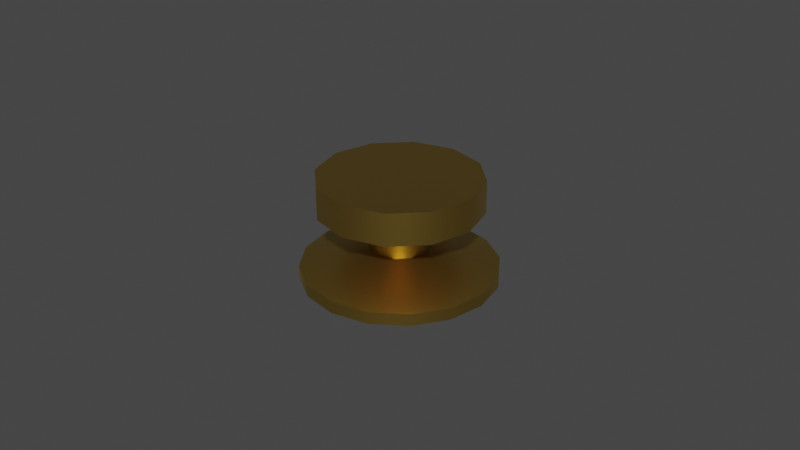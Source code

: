 # Source: handle_round.blend  (saved by Blender 2.90.8; exported with 4.5.12 LTS)
import bpy
from mathutils import Matrix  # noqa: F401  (used for matrix-valued properties, if any)

bpy.ops.wm.read_factory_settings(use_empty=True)
scene = bpy.context.scene
scene.name = 'Scene'

# ---- collections
col_collection = bpy.data.collections.new('Collection'); scene.collection.children.link(col_collection)

# ---- materials (node trees are filled in below, after node groups)
mat_metal = bpy.data.materials.new('metal')
mat_metal.use_transparent_shadow = False

# ---- node groups
ng_auto_smooth = bpy.data.node_groups.new('Auto Smooth', 'GeometryNodeTree')
_s = ng_auto_smooth.interface.new_socket(name='Geometry', in_out='OUTPUT', socket_type='NodeSocketGeometry')
_s = ng_auto_smooth.interface.new_socket(name='Geometry', in_out='INPUT', socket_type='NodeSocketGeometry')
_s = ng_auto_smooth.interface.new_socket(name='Angle', in_out='INPUT', socket_type='NodeSocketFloat')
_s.subtype = 'ANGLE'
_s.min_value = 0.0
_s.max_value = 3.142
ng_auto_smooth.is_modifier = True
_N = ng_auto_smooth.nodes; _L = ng_auto_smooth.links
n0 = _N.new('NodeGroupOutput'); n0.name = 'Group Output'; n0.location = (480, -100)
n1 = _N.new('NodeGroupInput'); n1.name = 'Group Input'; n1.location = (-420, -300)
n2 = _N.new('NodeGroupInput'); n2.name = 'Group Input.001'; n2.location = (-60, -100)
n3 = _N.new('GeometryNodeSetShadeSmooth'); n3.name = 'Set Shade Smooth'; n3.location = (120, -100)
n3.domain = 'EDGE'
n4 = _N.new('GeometryNodeSetShadeSmooth'); n4.name = 'Set Shade Smooth.001'; n4.location = (300, -100)
n5 = _N.new('GeometryNodeInputMeshEdgeAngle'); n5.name = 'Edge Angle'; n5.location = (-420, -220)
n6 = _N.new('GeometryNodeInputEdgeSmooth'); n6.name = 'Is Edge Smooth'; n6.location = (-60, -160)
n7 = _N.new('GeometryNodeInputShadeSmooth'); n7.name = 'Is Face Smooth'; n7.location = (-240, -340)
n8 = _N.new('FunctionNodeBooleanMath'); n8.name = 'Boolean Math'; n8.location = (-60, -220)
n9 = _N.new('FunctionNodeCompare'); n9.name = 'Compare'; n9.location = (-240, -180)
n9.operation = 'LESS_EQUAL'
_L.new(n5.outputs[0], n9.inputs[0])
_L.new(n4.outputs[0], n0.inputs[0])
_L.new(n1.outputs[1], n9.inputs[1])
_L.new(n9.outputs[0], n8.inputs[0])
_L.new(n7.outputs[0], n8.inputs[1])
_L.new(n2.outputs[0], n3.inputs[0])
_L.new(n6.outputs[0], n3.inputs[1])
_L.new(n3.outputs[0], n4.inputs[0])
_L.new(n8.outputs[0], n3.inputs[2])
n0.is_active_output = True

# ---- material node trees
mat_metal.use_nodes = True; mat_metal.node_tree.nodes.clear()
_N = mat_metal.node_tree.nodes; _L = mat_metal.node_tree.links
n0 = _N.new('ShaderNodeBsdfPrincipled'); n0.name = 'Principled BSDF'; n0.location = (10, 300)
n0.distribution = 'GGX'
n0.subsurface_method = 'BURLEY'
n0.inputs[0].default_value = (0.6038, 0.402, 0.09084, 1.0)
n0.inputs[1].default_value = 1.0
n0.inputs[2].default_value = 0.4
n0.inputs[3].default_value = 1.45
n0.inputs[27].default_value = (0.0, 0.0, 0.0, 1.0)
n0.inputs[28].default_value = 1.0
n1 = _N.new('ShaderNodeOutputMaterial'); n1.name = 'Material Output'; n1.location = (300, 300)
_L.new(n0.outputs[0], n1.inputs[0])
n1.is_active_output = True

# ---- world
world_world = bpy.data.worlds.new('World'); scene.world = world_world
world_world.use_nodes = True; world_world.node_tree.nodes.clear()
_N = world_world.node_tree.nodes; _L = world_world.node_tree.links
n0 = _N.new('ShaderNodeOutputWorld'); n0.name = 'World Output'; n0.location = (300, 300)
n1 = _N.new('ShaderNodeBackground'); n1.name = 'Background'; n1.location = (10, 300)
n1.inputs[0].default_value = (0.05088, 0.05088, 0.05088, 1.0)
_L.new(n1.outputs[0], n0.inputs[0])
n0.is_active_output = True
world_world.color = (0.05088, 0.05088, 0.05088)
world_world.use_sun_shadow = False
world_world.sun_shadow_jitter_overblur = 0.0

# ---- meshes
me_cylinder = bpy.data.meshes.new('Cylinder')
me_cylinder.from_pydata([(0.0, 0.04, -0.0025), (0.0, 0.04, 0.0025), (0.01531, 0.03696, -0.0025), (0.01531, 0.03696, 0.0025), (0.02828, 0.02828, -0.0025), (0.02828, 0.02828, 0.0025), (0.03696, 0.01531, -0.0025), (0.03696, 0.01531, 0.0025), (0.04, -1.748e-09, -0.0025), (0.04, -1.748e-09, 0.0025), (0.03696, -0.01531, -0.0025), (0.03696, -0.01531, 0.0025), (0.02828, -0.02828, -0.0025), (0.02828, -0.02828, 0.0025), (0.01531, -0.03696, -0.0025), (0.01531, -0.03696, 0.0025), (6.04e-09, -0.04, -0.0025), (6.04e-09, -0.04, 0.0025), (-0.01531, -0.03696, -0.0025), (-0.01531, -0.03696, 0.0025), (-0.02828, -0.02828, -0.0025), (-0.02828, -0.02828, 0.0025), (-0.03696, -0.01531, -0.0025), (-0.03696, -0.01531, 0.0025), (-0.04, 4.77e-10, -0.0025), (-0.04, 4.77e-10, 0.0025), (-0.03696, 0.01531, -0.0025), (-0.03696, 0.01531, 0.0025), (-0.02828, 0.02828, -0.0025), (-0.02828, 0.02828, 0.0025), (-0.01531, 0.03696, -0.0025), (-0.01531, 0.03696, 0.0025), (0.002221, 0.005362, 0.0105), (-1.808e-09, 0.005804, 0.0105), (0.004104, 0.004104, 0.0105), (0.005362, 0.002221, 0.0105), (0.005804, -1.254e-10, 0.0105), (0.005362, -0.002221, 0.0105), (0.004104, -0.004104, 0.0105), (0.002221, -0.005362, 0.0105), (2.545e-09, -0.005804, 0.0105), (-0.002221, -0.005362, 0.0105), (-0.004104, -0.004104, 0.0105), (-0.005362, -0.002221, 0.0105), (-0.005804, 6.099e-10, 0.0105), (-0.005362, 0.002221, 0.0105), (-0.004104, 0.004104, 0.0105), (-0.002221, 0.005362, 0.0105), (0.006123, 0.01478, 0.0105), (1.755e-09, 0.016, 0.0105), (0.01131, 0.01131, 0.0105), (0.01478, 0.006123, 0.0105), (0.016, -2.803e-10, 0.0105), (0.01478, -0.006123, 0.0105), (0.01131, -0.01131, 0.0105), (0.006123, -0.01478, 0.0105), (4.171e-09, -0.016, 0.0105), (-0.006123, -0.01478, 0.0105), (-0.01131, -0.01131, 0.0105), (-0.01478, -0.006123, 0.0105), (-0.016, 6.099e-10, 0.0105), (-0.01478, 0.006123, 0.0105), (-0.01131, 0.01131, 0.0105), (-0.006123, 0.01478, 0.0105), (2.555e-09, 0.01263, 0.02667), (0.0, 0.03333, 0.04), (0.006314, 0.01094, 0.02667), (0.01667, 0.02887, 0.04), (0.01094, 0.006314, 0.02667), (0.02887, 0.01667, 0.04), (0.01263, -1.794e-10, 0.02667), (0.03333, -1.457e-09, 0.04), (0.01094, -0.006314, 0.02667), (0.02887, -0.01667, 0.04), (0.006314, -0.01094, 0.02667), (0.01667, -0.02887, 0.04), (2.158e-09, -0.01263, 0.02667), (5.033e-09, -0.03333, 0.04), (-0.006314, -0.01094, 0.02667), (-0.01667, -0.02887, 0.04), (-0.01094, -0.006314, 0.02667), (-0.02887, -0.01667, 0.04), (-0.01263, -6.553e-09, 0.02667), (-0.03333, -1.55e-08, 0.04), (-0.01094, 0.006314, 0.02667), (-0.02887, 0.01667, 0.04), (-0.006314, 0.01094, 0.02667), (-0.01667, 0.02887, 0.04), (0.0, 0.03333, 0.02667), (0.01667, 0.02887, 0.02667), (0.02887, 0.01667, 0.02667), (0.03333, -1.457e-09, 0.02667), (0.02887, -0.01667, 0.02667), (0.01667, -0.02887, 0.02667), (5.033e-09, -0.03333, 0.02667), (-0.01667, -0.02887, 0.02667), (-0.02887, -0.01667, 0.02667), (-0.03333, -1.55e-08, 0.02667), (-0.02887, 0.01667, 0.02667), (-0.01667, 0.02887, 0.02667), (2.826e-09, 0.01263, 0.006667), (0.006314, 0.01094, 0.006667), (0.01094, 0.006314, 0.006667), (0.01263, -1.794e-10, 0.006667), (0.01094, -0.006314, 0.006667), (0.006314, -0.01094, 0.006667), (2.429e-09, -0.01263, 0.006667), (-0.006314, -0.01094, 0.006667), (-0.01094, -0.006314, 0.006667), (-0.01263, -6.553e-09, 0.006667), (-0.01094, 0.006314, 0.006667), (-0.006314, 0.01094, 0.006667), (5.588e-09, -0.01667, 0.04), (0.0, 0.01667, 0.04), (7.451e-09, -8.477e-09, 0.04)], [], [(0, 1, 3, 2), (2, 3, 5, 4), (4, 5, 7, 6), (6, 7, 9, 8), (8, 9, 11, 10), (10, 11, 13, 12), (12, 13, 15, 14), (14, 15, 17, 16), (16, 17, 19, 18), (18, 19, 21, 20), (20, 21, 23, 22), (22, 23, 25, 24), (24, 25, 27, 26), (26, 27, 29, 28), (1, 31, 63, 49), (28, 29, 31, 30), (30, 31, 1, 0), (9, 7, 51, 52), (19, 17, 56, 57), (29, 27, 61, 62), (5, 3, 48, 50), (15, 13, 54, 55), (25, 23, 59, 60), (11, 9, 52, 53), (21, 19, 57, 58), (31, 29, 62, 63), (7, 5, 50, 51), (17, 15, 55, 56), (3, 1, 49, 48), (27, 25, 60, 61), (13, 11, 53, 54), (23, 21, 58, 59), (33, 32, 48, 49), (32, 34, 50, 48), (34, 35, 51, 50), (35, 36, 52, 51), (36, 37, 53, 52), (37, 38, 54, 53), (38, 39, 55, 54), (39, 40, 56, 55), (40, 41, 57, 56), (41, 42, 58, 57), (42, 43, 59, 58), (43, 44, 60, 59), (44, 45, 61, 60), (45, 46, 62, 61), (46, 47, 63, 62), (47, 33, 49, 63), (88, 65, 67, 89), (89, 67, 69, 90), (90, 69, 71, 91), (91, 71, 73, 92), (92, 73, 75, 93), (93, 75, 77, 94), (94, 77, 79, 95), (95, 79, 81, 96), (96, 81, 83, 97), (97, 83, 85, 98), (67, 65, 113, 69), (98, 85, 87, 99), (99, 87, 65, 88), (76, 78, 107, 106), (66, 64, 88, 89), (68, 66, 89, 90), (70, 68, 90, 91), (72, 70, 91, 92), (74, 72, 92, 93), (76, 74, 93, 94), (78, 76, 94, 95), (80, 78, 95, 96), (82, 80, 96, 97), (84, 82, 97, 98), (86, 84, 98, 99), (64, 86, 99, 88), (70, 72, 104, 103), (84, 86, 111, 110), (64, 66, 101, 100), (78, 80, 108, 107), (72, 74, 105, 104), (86, 64, 100, 111), (66, 68, 102, 101), (80, 82, 109, 108), (74, 76, 106, 105), (68, 70, 103, 102), (82, 84, 110, 109), (71, 114, 112, 73), (69, 113, 114, 71), (73, 112, 77, 75), (77, 112, 81, 79), (113, 65, 87, 85), (112, 114, 83, 81), (114, 113, 85, 83)])
me_cylinder.polygons.foreach_set('use_smooth', [True] * 92)
_uv = me_cylinder.uv_layers.new(name='UVMap')
_uv.uv.foreach_set('vector', [1.0, 0.5, 1.0, 1.0, 0.9375, 1.0, 0.9375, 0.5, 0.9375, 0.5, 0.9375, 1.0, 0.875, 1.0, 0.875, 0.5, 0.875, 0.5, 0.875, 1.0, 0.8125, 1.0, 0.8125, 0.5, 0.8125, 0.5, 0.8125, 1.0, 0.75, 1.0, 0.75, 0.5, 0.75, 0.5, 0.75, 1.0, 0.6875, 1.0, 0.6875, 0.5, 0.6875, 0.5, 0.6875, 1.0, 0.625, 1.0, 0.625, 0.5, 0.625, 0.5, 0.625, 1.0, 0.5625, 1.0, 0.5625, 0.5, 0.5625, 0.5, 0.5625, 1.0, 0.5, 1.0, 0.5, 0.5, 0.5, 0.5, 0.5, 1.0, 0.4375, 1.0, 0.4375, 0.5, 0.4375, 0.5, 0.4375, 1.0, 0.375, 1.0, 0.375, 0.5, 0.375, 0.5, 0.375, 1.0, 0.3125, 1.0, 0.3125, 0.5, 0.3125, 0.5, 0.3125, 1.0, 0.25, 1.0, 0.25, 0.5, 0.25, 0.5, 0.25, 1.0, 0.1875, 1.0, 0.1875, 0.5, 0.1875, 0.5, 0.1875, 1.0, 0.125, 1.0, 0.125, 0.5, 0.0, 1.0, 0.0625, 1.0, 0.0625, 1.0, 0.0, 1.0, 0.125, 0.5, 0.125, 1.0, 0.0625, 1.0, 0.0625, 0.5, 0.0625, 0.5, 0.0625, 1.0, 0.0, 1.0, 0.0, 0.5, 0.75, 1.0, 0.8125, 1.0, 0.8125, 1.0, 0.75, 1.0, 0.4375, 1.0, 0.5, 1.0, 0.5, 1.0, 0.4375, 1.0, 0.125, 1.0, 0.1875, 1.0, 0.1875, 1.0, 0.125, 1.0, 0.875, 1.0, 0.9375, 1.0, 0.9375, 1.0, 0.875, 1.0, 0.5625, 1.0, 0.625, 1.0, 0.625, 1.0, 0.5625, 1.0, 0.25, 1.0, 0.3125, 1.0, 0.3125, 1.0, 0.25, 1.0, 0.6875, 1.0, 0.75, 1.0, 0.75, 1.0, 0.6875, 1.0, 0.375, 1.0, 0.4375, 1.0, 0.4375, 1.0, 0.375, 1.0, 0.0625, 1.0, 0.125, 1.0, 0.125, 1.0, 0.0625, 1.0, 0.8125, 1.0, 0.875, 1.0, 0.875, 1.0, 0.8125, 1.0, 0.5, 1.0, 0.5625, 1.0, 0.5625, 1.0, 0.5, 1.0, 0.9375, 1.0, 1.0, 1.0, 1.0, 1.0, 0.9375, 1.0, 0.1875, 1.0, 0.25, 1.0, 0.25, 1.0, 0.1875, 1.0, 0.625, 1.0, 0.6875, 1.0, 0.6875, 1.0, 0.625, 1.0, 0.3125, 1.0, 0.375, 1.0, 0.375, 1.0, 0.3125, 1.0, 0.25, 0.3371, 0.2833, 0.3304, 0.3418, 0.4717, 0.25, 0.49, 0.2833, 0.3304, 0.3116, 0.3116, 0.4197, 0.4197, 0.3418, 0.4717, 0.3116, 0.3116, 0.3304, 0.2833, 0.4717, 0.3418, 0.4197, 0.4197, 0.3304, 0.2833, 0.3371, 0.25, 0.49, 0.25, 0.4717, 0.3418, 0.3371, 0.25, 0.3304, 0.2167, 0.4717, 0.1582, 0.49, 0.25, 0.3304, 0.2167, 0.3116, 0.1884, 0.4197, 0.08029, 0.4717, 0.1582, 0.3116, 0.1884, 0.2833, 0.1696, 0.3418, 0.02827, 0.4197, 0.08029, 0.2833, 0.1696, 0.25, 0.1629, 0.25, 0.01, 0.3418, 0.02827, 0.25, 0.1629, 0.2167, 0.1696, 0.1582, 0.02827, 0.25, 0.01, 0.2167, 0.1696, 0.1884, 0.1884, 0.08029, 0.08029, 0.1582, 0.02827, 0.1884, 0.1884, 0.1696, 0.2167, 0.02827, 0.1582, 0.08029, 0.08029, 0.1696, 0.2167, 0.1629, 0.25, 0.01, 0.25, 0.02827, 0.1582, 0.1629, 0.25, 0.1696, 0.2833, 0.02827, 0.3418, 0.01, 0.25, 0.1696, 0.2833, 0.1884, 0.3116, 0.08029, 0.4197, 0.02827, 0.3418, 0.1884, 0.3116, 0.2167, 0.3304, 0.1582, 0.4717, 0.08029, 0.4197, 0.2167, 0.3304, 0.25, 0.3371, 0.25, 0.49, 0.1582, 0.4717, 1.0, 0.5, 1.0, 1.0, 0.9167, 1.0, 0.9167, 0.5, 0.9167, 0.5, 0.9167, 1.0, 0.8333, 1.0, 0.8333, 0.5, 0.8333, 0.5, 0.8333, 1.0, 0.75, 1.0, 0.75, 0.5, 0.75, 0.5, 0.75, 1.0, 0.6667, 1.0, 0.6667, 0.5, 0.6667, 0.5, 0.6667, 1.0, 0.5833, 1.0, 0.5833, 0.5, 0.5833, 0.5, 0.5833, 1.0, 0.5, 1.0, 0.5, 0.5, 0.5, 0.5, 0.5, 1.0, 0.4167, 1.0, 0.4167, 0.5, 0.4167, 0.5, 0.4167, 1.0, 0.3333, 1.0, 0.3333, 0.5, 0.3333, 0.5, 0.3333, 1.0, 0.25, 1.0, 0.25, 0.5, 0.25, 0.5, 0.25, 1.0, 0.1667, 1.0, 0.1667, 0.5, 0.37, 0.4578, 0.25, 0.49, 0.25, 0.37, 0.4578, 0.37, 0.1667, 0.5, 0.1667, 1.0, 0.08333, 1.0, 0.08333, 0.5, 0.08333, 0.5, 0.08333, 1.0, 7.451e-08, 1.0, 7.451e-08, 0.5, 0.75, 0.1591, 0.7045, 0.1713, 0.7045, 0.1713, 0.75, 0.1591, 0.7955, 0.3287, 0.75, 0.3409, 0.75, 0.49, 0.87, 0.4578, 0.8287, 0.2955, 0.7955, 0.3287, 0.87, 0.4578, 0.9578, 0.37, 0.8409, 0.25, 0.8287, 0.2955, 0.9578, 0.37, 0.99, 0.25, 0.8287, 0.2045, 0.8409, 0.25, 0.99, 0.25, 0.9578, 0.13, 0.7955, 0.1713, 0.8287, 0.2045, 0.9578, 0.13, 0.87, 0.04215, 0.75, 0.1591, 0.7955, 0.1713, 0.87, 0.04215, 0.75, 0.01, 0.7045, 0.1713, 0.75, 0.1591, 0.75, 0.01, 0.63, 0.04215, 0.6713, 0.2045, 0.7045, 0.1713, 0.63, 0.04215, 0.5422, 0.13, 0.6591, 0.25, 0.6713, 0.2045, 0.5422, 0.13, 0.51, 0.25, 0.6713, 0.2955, 0.6591, 0.25, 0.51, 0.25, 0.5422, 0.37, 0.7045, 0.3287, 0.6713, 0.2955, 0.5422, 0.37, 0.63, 0.4578, 0.75, 0.3409, 0.7045, 0.3287, 0.63, 0.4578, 0.75, 0.49, 0.8409, 0.25, 0.8287, 0.2045, 0.8287, 0.2045, 0.8409, 0.25, 0.6713, 0.2955, 0.7045, 0.3287, 0.7045, 0.3287, 0.6713, 0.2955, 0.75, 0.3409, 0.7955, 0.3287, 0.7955, 0.3287, 0.75, 0.3409, 0.7045, 0.1713, 0.6713, 0.2045, 0.6713, 0.2045, 0.7045, 0.1713, 0.8287, 0.2045, 0.7955, 0.1713, 0.7955, 0.1713, 0.8287, 0.2045, 0.7045, 0.3287, 0.75, 0.3409, 0.75, 0.3409, 0.7045, 0.3287, 0.7955, 0.3287, 0.8287, 0.2955, 0.8287, 0.2955, 0.7955, 0.3287, 0.6713, 0.2045, 0.6591, 0.25, 0.6591, 0.25, 0.6713, 0.2045, 0.7955, 0.1713, 0.75, 0.1591, 0.75, 0.1591, 0.7955, 0.1713, 0.8287, 0.2955, 0.8409, 0.25, 0.8409, 0.25, 0.8287, 0.2955, 0.6591, 0.25, 0.6713, 0.2955, 0.6713, 0.2955, 0.6591, 0.25, 0.49, 0.25, 0.25, 0.25, 0.25, 0.13, 0.4578, 0.13, 0.4578, 0.37, 0.25, 0.37, 0.25, 0.25, 0.49, 0.25, 0.4578, 0.13, 0.25, 0.13, 0.25, 0.01, 0.37, 0.04215, 0.25, 0.01, 0.25, 0.13, 0.04215, 0.13, 0.13, 0.04215, 0.25, 0.37, 0.25, 0.49, 0.13, 0.4578, 0.04215, 0.37, 0.25, 0.13, 0.25, 0.25, 0.01, 0.25, 0.04215, 0.13, 0.25, 0.25, 0.25, 0.37, 0.04215, 0.37, 0.01, 0.25])
me_cylinder.materials.append(mat_metal)
me_cylinder.use_remesh_fix_poles = True
me_cylinder.use_remesh_preserve_attributes = False
me_cylinder.use_mirror_vertex_groups = False
me_cylinder.update()

# ---- objects
ob_handle = bpy.data.objects.new('Handle', me_cylinder)

# ---- transforms, parenting, visibility, modifiers, constraints
ob_handle.location = (0.0, 0.0, 0.0)
ob_handle.scale = (0.75, 0.75, 0.75)
ob_handle.lineart.crease_threshold = 0.0
_m = ob_handle.modifiers.new('Auto Smooth', 'NODES')
_m.node_group = ng_auto_smooth
_gi = [s.identifier for s in ng_auto_smooth.interface.items_tree if s.item_type == 'SOCKET' and s.in_out == 'INPUT']
_m[_gi[1]] = 0.7854  # Angle

# ---- collection membership
col_collection.objects.link(ob_handle)

# ---- scene / render settings (as saved in the file)
scene.frame_start = 1; scene.frame_end = 250; scene.frame_set(1)
scene.render.engine = 'BLENDER_EEVEE_NEXT'
scene.cycles.use_denoising = False
scene.cycles.samples = 128
scene.cycles.sampling_pattern = 'TABULATED_SOBOL'
scene.cycles.use_adaptive_sampling = False
scene.cycles.use_light_tree = False
scene.view_settings.view_transform = 'Filmic'
bpy.context.view_layer.update()

# ---- added for rendering (the .blend has no active camera and no usable light): camera, sun
cam_auto = bpy.data.cameras.new('AutoCamera')
cam_auto.lens = 50.0
cam_auto.sensor_width = 36.0
cam_auto.clip_end = 1000.0
ob_auto_camera = bpy.data.objects.new('AutoCamera', cam_auto)
scene.collection.objects.link(ob_auto_camera)
ob_auto_camera.location = (0.185045, -0.222054, 0.162098)
ob_auto_camera.rotation_euler = (1.09748, -7.21219e-08, 0.694738)
scene.camera = ob_auto_camera
light_auto_sun = bpy.data.lights.new('AutoSun', 'SUN')
light_auto_sun.energy = 3.0
light_auto_sun.angle = 0.0523599
ob_auto_sun = bpy.data.objects.new('AutoSun', light_auto_sun)
scene.collection.objects.link(ob_auto_sun)
ob_auto_sun.rotation_euler = (0.872665, 0.174533, 0.523599)
bpy.context.view_layer.update()
